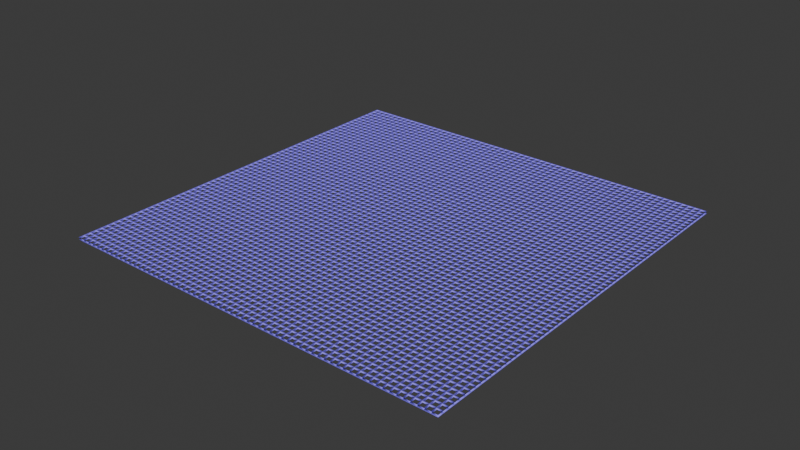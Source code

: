 # Source: pattern_demo.blend  (saved by Blender 4.4.30; exported with 4.5.12 LTS)
import bpy
from mathutils import Matrix  # noqa: F401  (used for matrix-valued properties, if any)

bpy.ops.wm.read_factory_settings(use_empty=True)
scene = bpy.context.scene
scene.name = 'Scene'

# ---- collections
col_collection = bpy.data.collections.new('Collection'); scene.collection.children.link(col_collection)

# ---- materials (node trees are filled in below, after node groups)
mat_material = bpy.data.materials.new('Material')

# ---- node groups
ng_pattern = bpy.data.node_groups.new('pattern', 'GeometryNodeTree')
_s = ng_pattern.interface.new_socket(name='Geometry', in_out='OUTPUT', socket_type='NodeSocketGeometry')
_s = ng_pattern.interface.new_socket(name='Geometry', in_out='OUTPUT', socket_type='NodeSocketGeometry')
_s = ng_pattern.interface.new_socket(name='Geometry', in_out='INPUT', socket_type='NodeSocketGeometry')
ng_pattern.is_modifier = True
_N = ng_pattern.nodes; _L = ng_pattern.links
n0 = _N.new('NodeGroupInput'); n0.name = 'Group Input'; n0.location = (-863, 572)
n1 = _N.new('NodeGroupOutput'); n1.name = 'Group Output'; n1.location = (1884, 412)
n2 = _N.new('GeometryNodeSubdivideMesh'); n2.name = 'Subdivide Mesh'; n2.location = (-584, 589)
n2.inputs[1].default_value = 6
n3 = _N.new('GeometryNodeImageTexture'); n3.name = 'Image Texture.001'; n3.location = (-1054, 285)
n3.inputs[0].default_value = None
n4 = _N.new('FunctionNodeSeparateColor'); n4.name = 'Separate Color'; n4.location = (-635, 401)
n5 = _N.new('GeometryNodeStoreNamedAttribute'); n5.name = 'Store Named Attribute'; n5.location = (-35, 593)
n5.inputs[2].default_value = 'light'
n6 = _N.new('ShaderNodeCombineXYZ'); n6.name = 'Combine XYZ'; n6.location = (24, -48)
n7 = _N.new('GeometryNodeSetPosition'); n7.name = 'Set Position'; n7.location = (591, 510)
n8 = _N.new('GeometryNodeInputNamedAttribute'); n8.name = 'Named Attribute'; n8.location = (-552, -81)
n8.inputs[0].default_value = 'light'
n9 = _N.new('ShaderNodeMapRange'); n9.name = 'Map Range'; n9.location = (-279, -28)
n9.inputs[4].default_value = 1.1
n10 = _N.new('GeometryNodeInputNamedAttribute'); n10.name = 'Named Attribute.001'; n10.location = (-1315, 166)
n10.data_type = 'FLOAT_VECTOR'
n10.inputs[0].default_value = 'UVMap'
n11 = _N.new('GeometryNodeBlurAttribute'); n11.name = 'Blur Attribute'; n11.location = (278, 287)
n11.data_type = 'FLOAT_VECTOR'
n11.inputs[1].default_value = 4
n12 = _N.new('GeometryNodeSetShadeSmooth'); n12.name = 'Set Shade Smooth'; n12.location = (1316, 390)
n13 = _N.new('GeometryNodeSetMaterial'); n13.name = 'Set Material'; n13.location = (1563, 397)
n13.inputs[2].default_value = mat_material
n14 = _N.new('GeometryNodeInputNormal'); n14.name = 'Normal'; n14.location = (-237, 235)
n15 = _N.new('ShaderNodeVectorMath'); n15.name = 'Vector Math'; n15.location = (62, 174)
n15.operation = 'MULTIPLY'
n16 = _N.new('GeometryNodeInputMeshEdgeNeighbors'); n16.name = 'Edge Neighbors'; n16.location = (588, 194)
n17 = _N.new('FunctionNodeCompare'); n17.name = 'Compare.001'; n17.location = (769, 269)
n17.operation = 'LESS_EQUAL'
n17.data_type = 'INT'
n17.inputs[1].default_value = 0.1
n17.inputs[3].default_value = 1
n18 = _N.new('GeometryNodeSetPosition'); n18.name = 'Set Position.001'; n18.location = (1080, 367)
n19 = _N.new('ShaderNodeCombineXYZ'); n19.name = 'Combine XYZ.003'; n19.location = (854, 12)
n20 = _N.new('ShaderNodeSeparateXYZ'); n20.name = 'Separate XYZ'; n20.location = (630, 17)
n21 = _N.new('GeometryNodeInputPosition'); n21.name = 'Position'; n21.location = (447, -79)
_L.new(n0.outputs[0], n2.inputs[0])
_L.new(n3.outputs[0], n4.inputs[0])
_L.new(n4.outputs[2], n5.inputs[3])
_L.new(n9.outputs[0], n6.inputs[2])
_L.new(n10.outputs[0], n3.inputs[1])
_L.new(n14.outputs[0], n15.inputs[0])
_L.new(n9.outputs[0], n15.inputs[1])
_L.new(n8.outputs[0], n9.inputs[0])
_L.new(n15.outputs[0], n11.inputs[0])
_L.new(n11.outputs[0], n7.inputs[3])
_L.new(n12.outputs[0], n13.inputs[0])
_L.new(n16.outputs[0], n17.inputs[2])
_L.new(n20.outputs[0], n19.inputs[0])
_L.new(n20.outputs[1], n19.inputs[1])
_L.new(n19.outputs[0], n18.inputs[2])
_L.new(n21.outputs[0], n20.inputs[0])
_L.new(n2.outputs[0], n5.inputs[0])
_L.new(n17.outputs[0], n18.inputs[1])
_L.new(n5.outputs[0], n7.inputs[0])
_L.new(n7.outputs[0], n18.inputs[0])
_L.new(n18.outputs[0], n12.inputs[0])
_L.new(n13.outputs[0], n1.inputs[0])
n1.is_active_output = True

# ---- material node trees
mat_material.use_nodes = True; mat_material.node_tree.nodes.clear()
_N = mat_material.node_tree.nodes; _L = mat_material.node_tree.links
n0 = _N.new('ShaderNodeBsdfPrincipled'); n0.name = 'Principled BSDF'; n0.location = (10, 300)
n0.inputs[0].default_value = (0.2025, 0.1534, 0.8004, 1.0)
n1 = _N.new('ShaderNodeOutputMaterial'); n1.name = 'Material Output'; n1.location = (300, 300)
_L.new(n0.outputs[0], n1.inputs[0])
n1.is_active_output = True

# ---- world
world_world = bpy.data.worlds.new('World'); scene.world = world_world
world_world.use_nodes = True; world_world.node_tree.nodes.clear()
_N = world_world.node_tree.nodes; _L = world_world.node_tree.links
n0 = _N.new('ShaderNodeOutputWorld'); n0.name = 'World Output'; n0.location = (300, 300)
n1 = _N.new('ShaderNodeBackground'); n1.name = 'Background'; n1.location = (10, 300)
n1.inputs[0].default_value = (0.05088, 0.05088, 0.05088, 1.0)
_L.new(n1.outputs[0], n0.inputs[0])
n0.is_active_output = True
world_world.color = (0.05088, 0.05088, 0.05088)
world_world.sun_shadow_jitter_overblur = 0.0

# ---- lights
light_sun = bpy.data.lights.new('Sun', 'SUN')
light_sun.energy = 3.78

# ---- meshes
me_plane = bpy.data.meshes.new('Plane')
me_plane.from_pydata([(-1.0, -1.0, 0.0), (1.0, -1.0, 0.0), (-1.0, 1.0, 0.0), (1.0, 1.0, 0.0)], [], [(0, 1, 3, 2)])
_uv = me_plane.uv_layers.new(name='UVMap')
_uv.uv.foreach_set('vector', [4.371e-08, 1.0, 1.192e-07, 9e-15, 1.0, 7.55e-08, 1.0, 1.0])
me_plane.materials.append(mat_material)
me_plane.materials.append(None)
me_plane.update()

# ---- objects
ob_plane = bpy.data.objects.new('Plane', me_plane)
ob_mball = bpy.data.objects.new('Mball', None)
ob_sun = bpy.data.objects.new('Sun', light_sun)

# ---- transforms, parenting, visibility, modifiers, constraints
ob_plane.location = (0.0, 0.0, 0.0)
_m = ob_plane.modifiers.new('GeometryNodes', 'NODES')
_m.node_group = ng_pattern
_m = ob_plane.modifiers.new('Wireframe', 'WIREFRAME')
_m.thickness = 0.01
ob_mball.location = (0.0, 0.0, 0.0)
ob_mball.scale = (0.5344, 0.5344, 0.5344)
ob_mball.empty_image_offset = (0.0, 0.0)
ob_sun.location = (8.485, 2.697, 6.444)
ob_sun.rotation_euler = (-0.403, 1.112, -1.114)

# ---- collection membership
col_collection.objects.link(ob_plane)
col_collection.objects.link(ob_mball)
col_collection.objects.link(ob_sun)

# ---- scene / render settings (as saved in the file)
scene.frame_start = 1; scene.frame_end = 250; scene.frame_set(0)
scene.render.engine = 'CYCLES'
scene.render.use_motion_blur = True
scene.eevee.use_raytracing = True
bpy.context.view_layer.update()

# ---- added for rendering (the .blend has no active camera): camera
cam_auto = bpy.data.cameras.new('AutoCamera')
cam_auto.lens = 50.0
cam_auto.sensor_width = 36.0
cam_auto.clip_end = 1000.0
ob_auto_camera = bpy.data.objects.new('AutoCamera', cam_auto)
scene.collection.objects.link(ob_auto_camera)
ob_auto_camera.location = (2.83981, -3.40777, 2.27184)
ob_auto_camera.rotation_euler = (1.09748, -7.21219e-08, 0.694738)
scene.camera = ob_auto_camera
bpy.context.view_layer.update()
